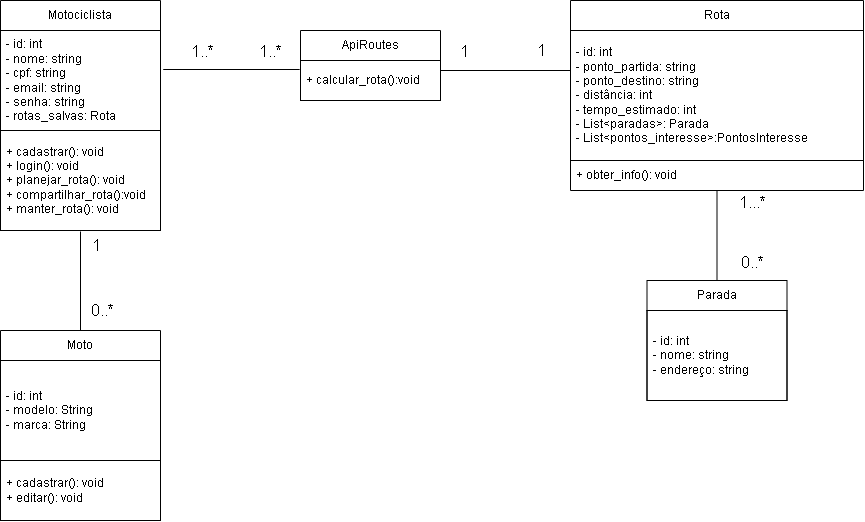

The diagram above was exported from draw.io. Its source (the exported page's mxGraphModel, read from the mxfile embedded in the PNG):
<mxGraphModel dx="1956" dy="991" grid="1" gridSize="10" guides="1" tooltips="1" connect="1" arrows="1" fold="1" page="1" pageScale="1" pageWidth="827" pageHeight="1169" math="0" shadow="0">
  <root>
    <mxCell id="WIyWlLk6GJQsqaUBKTNV-0" />
    <mxCell id="WIyWlLk6GJQsqaUBKTNV-1" parent="WIyWlLk6GJQsqaUBKTNV-0" />
    <mxCell id="hKa5DnNiX1-Nh_r0q10E-0" value="" style="group" vertex="1" connectable="0" parent="WIyWlLk6GJQsqaUBKTNV-1">
      <mxGeometry x="30" y="280" width="863" height="520" as="geometry" />
    </mxCell>
    <mxCell id="XJM2A6H-zqfAH4twSKBb-0" value="Motociclista" style="swimlane;fontStyle=0;childLayout=stackLayout;horizontal=1;startSize=30;horizontalStack=0;resizeParent=1;resizeParentMax=0;resizeLast=0;collapsible=1;marginBottom=0;whiteSpace=wrap;html=1;strokeColor=default;container=0;" parent="hKa5DnNiX1-Nh_r0q10E-0" vertex="1">
      <mxGeometry width="160" height="230" as="geometry">
        <mxRectangle x="80" y="280" width="100" height="30" as="alternateBounds" />
      </mxGeometry>
    </mxCell>
    <mxCell id="XJM2A6H-zqfAH4twSKBb-4" value="Rota" style="swimlane;fontStyle=0;childLayout=stackLayout;horizontal=1;startSize=30;horizontalStack=0;resizeParent=1;resizeParentMax=0;resizeLast=0;collapsible=1;marginBottom=0;whiteSpace=wrap;html=1;container=0;" parent="hKa5DnNiX1-Nh_r0q10E-0" vertex="1">
      <mxGeometry x="570" width="293" height="190" as="geometry" />
    </mxCell>
    <mxCell id="XJM2A6H-zqfAH4twSKBb-6" value="Parada" style="swimlane;fontStyle=0;childLayout=stackLayout;horizontal=1;startSize=30;horizontalStack=0;resizeParent=1;resizeParentMax=0;resizeLast=0;collapsible=1;marginBottom=0;whiteSpace=wrap;html=1;container=0;" parent="hKa5DnNiX1-Nh_r0q10E-0" vertex="1">
      <mxGeometry x="646.5" y="280" width="140" height="120" as="geometry" />
    </mxCell>
    <mxCell id="XJM2A6H-zqfAH4twSKBb-16" value="ApiRoutes" style="swimlane;fontStyle=0;childLayout=stackLayout;horizontal=1;startSize=30;horizontalStack=0;resizeParent=1;resizeParentMax=0;resizeLast=0;collapsible=1;marginBottom=0;whiteSpace=wrap;html=1;strokeColor=default;container=0;" parent="hKa5DnNiX1-Nh_r0q10E-0" vertex="1">
      <mxGeometry x="300" y="30" width="140" height="70" as="geometry">
        <mxRectangle x="80" y="280" width="100" height="30" as="alternateBounds" />
      </mxGeometry>
    </mxCell>
    <mxCell id="XJM2A6H-zqfAH4twSKBb-35" value="" style="endArrow=none;html=1;rounded=0;entryX=0.5;entryY=0;entryDx=0;entryDy=0;" parent="hKa5DnNiX1-Nh_r0q10E-0" source="XJM2A6H-zqfAH4twSKBb-12" target="XJM2A6H-zqfAH4twSKBb-6" edge="1">
      <mxGeometry width="50" height="50" relative="1" as="geometry">
        <mxPoint x="680" y="190" as="sourcePoint" />
        <mxPoint x="684" y="280" as="targetPoint" />
      </mxGeometry>
    </mxCell>
    <mxCell id="XJM2A6H-zqfAH4twSKBb-36" value="0..*" style="edgeLabel;html=1;align=center;verticalAlign=middle;resizable=0;points=[];fontSize=16;container=0;" parent="XJM2A6H-zqfAH4twSKBb-35" connectable="0" vertex="1">
      <mxGeometry x="0.5778" y="-2" relative="1" as="geometry">
        <mxPoint x="36" as="offset" />
      </mxGeometry>
    </mxCell>
    <mxCell id="XJM2A6H-zqfAH4twSKBb-37" value="1...*" style="edgeLabel;html=1;align=center;verticalAlign=middle;resizable=0;points=[];fontSize=16;container=0;" parent="XJM2A6H-zqfAH4twSKBb-35" connectable="0" vertex="1">
      <mxGeometry x="-0.6545" relative="1" as="geometry">
        <mxPoint x="34" y="-5" as="offset" />
      </mxGeometry>
    </mxCell>
    <mxCell id="XJM2A6H-zqfAH4twSKBb-39" value="" style="endArrow=none;html=1;rounded=0;" parent="hKa5DnNiX1-Nh_r0q10E-0" edge="1">
      <mxGeometry width="50" height="50" relative="1" as="geometry">
        <mxPoint x="570" y="70" as="sourcePoint" />
        <mxPoint x="440" y="70" as="targetPoint" />
      </mxGeometry>
    </mxCell>
    <mxCell id="XJM2A6H-zqfAH4twSKBb-40" value="1" style="edgeLabel;html=1;align=center;verticalAlign=middle;resizable=0;points=[];fontSize=16;container=0;" parent="XJM2A6H-zqfAH4twSKBb-39" connectable="0" vertex="1">
      <mxGeometry x="0.5778" y="-2" relative="1" as="geometry">
        <mxPoint x="-5" y="-18" as="offset" />
      </mxGeometry>
    </mxCell>
    <mxCell id="XJM2A6H-zqfAH4twSKBb-41" value="1" style="edgeLabel;html=1;align=center;verticalAlign=middle;resizable=0;points=[];fontSize=16;container=0;" parent="XJM2A6H-zqfAH4twSKBb-39" connectable="0" vertex="1">
      <mxGeometry x="-0.6545" relative="1" as="geometry">
        <mxPoint x="-8" y="-21" as="offset" />
      </mxGeometry>
    </mxCell>
    <mxCell id="dJdHUnqmCWGRALcCfPx--0" value="Moto" style="swimlane;fontStyle=0;childLayout=stackLayout;horizontal=1;startSize=30;horizontalStack=0;resizeParent=1;resizeParentMax=0;resizeLast=0;collapsible=1;marginBottom=0;whiteSpace=wrap;html=1;strokeColor=default;container=0;" parent="hKa5DnNiX1-Nh_r0q10E-0" vertex="1">
      <mxGeometry y="330" width="160" height="190" as="geometry">
        <mxRectangle x="80" y="280" width="100" height="30" as="alternateBounds" />
      </mxGeometry>
    </mxCell>
    <mxCell id="dJdHUnqmCWGRALcCfPx--3" value="" style="endArrow=none;html=1;rounded=0;exitX=0.5;exitY=1.01;exitDx=0;exitDy=0;exitPerimeter=0;entryX=0.5;entryY=0;entryDx=0;entryDy=0;entryPerimeter=0;" parent="hKa5DnNiX1-Nh_r0q10E-0" source="XJM2A6H-zqfAH4twSKBb-1" target="dJdHUnqmCWGRALcCfPx--0" edge="1">
      <mxGeometry width="50" height="50" relative="1" as="geometry">
        <mxPoint x="79.5" y="240" as="sourcePoint" />
        <mxPoint x="80" y="320" as="targetPoint" />
      </mxGeometry>
    </mxCell>
    <mxCell id="dJdHUnqmCWGRALcCfPx--4" value="0..*" style="edgeLabel;html=1;align=center;verticalAlign=middle;resizable=0;points=[];fontSize=16;container=0;" parent="dJdHUnqmCWGRALcCfPx--3" connectable="0" vertex="1">
      <mxGeometry x="0.5778" y="-2" relative="1" as="geometry">
        <mxPoint x="23" as="offset" />
      </mxGeometry>
    </mxCell>
    <mxCell id="dJdHUnqmCWGRALcCfPx--5" value="1" style="edgeLabel;html=1;align=center;verticalAlign=middle;resizable=0;points=[];fontSize=16;container=0;" parent="dJdHUnqmCWGRALcCfPx--3" connectable="0" vertex="1">
      <mxGeometry x="-0.6545" relative="1" as="geometry">
        <mxPoint x="15" y="-5" as="offset" />
      </mxGeometry>
    </mxCell>
    <mxCell id="XJM2A6H-zqfAH4twSKBb-13" value="&lt;div style=&quot;border-color: var(--border-color);&quot;&gt;- id: int&lt;/div&gt;&lt;span style=&quot;border-color: var(--border-color);&quot;&gt;- nome: string&lt;br&gt;- cpf: string&lt;br&gt;&lt;/span&gt;&lt;span style=&quot;border-color: var(--border-color);&quot;&gt;- email: string&lt;br&gt;-&amp;nbsp;&lt;/span&gt;&lt;span style=&quot;border-color: var(--border-color);&quot;&gt;senha: string&lt;br&gt;- rotas_salvas: Rota&lt;/span&gt;" style="text;strokeColor=default;fillColor=none;align=left;verticalAlign=middle;spacingLeft=4;spacingRight=4;overflow=hidden;points=[[0,0.5],[1,0.5]];portConstraint=eastwest;rotatable=0;whiteSpace=wrap;html=1;container=0;" parent="hKa5DnNiX1-Nh_r0q10E-0" vertex="1">
      <mxGeometry y="30" width="160" height="100" as="geometry" />
    </mxCell>
    <mxCell id="XJM2A6H-zqfAH4twSKBb-1" value="+ cadastrar(): void&lt;br&gt;+ login(): void &lt;br&gt;+ planejar_rota(): void &lt;br&gt;+ compartilhar_rota():void &lt;br&gt;+ manter_rota(): void" style="text;strokeColor=default;fillColor=none;align=left;verticalAlign=middle;spacingLeft=4;spacingRight=4;overflow=hidden;points=[[0,0.5],[1,0.5]];portConstraint=eastwest;rotatable=0;whiteSpace=wrap;html=1;container=0;" parent="hKa5DnNiX1-Nh_r0q10E-0" vertex="1">
      <mxGeometry y="130" width="160" height="100" as="geometry" />
    </mxCell>
    <mxCell id="XJM2A6H-zqfAH4twSKBb-15" value="- id: int &lt;br&gt;- nome: string &lt;br&gt;- endereço: string" style="text;strokeColor=default;fillColor=none;align=left;verticalAlign=middle;spacingLeft=4;spacingRight=4;overflow=hidden;points=[[0,0.5],[1,0.5]];portConstraint=eastwest;rotatable=0;whiteSpace=wrap;html=1;container=0;" parent="hKa5DnNiX1-Nh_r0q10E-0" vertex="1">
      <mxGeometry x="646.5" y="310" width="140" height="90" as="geometry" />
    </mxCell>
    <mxCell id="XJM2A6H-zqfAH4twSKBb-18" value="+ calcular_rota():void" style="text;strokeColor=default;fillColor=none;align=left;verticalAlign=middle;spacingLeft=4;spacingRight=4;overflow=hidden;points=[[0,0.5],[1,0.5]];portConstraint=eastwest;rotatable=0;whiteSpace=wrap;html=1;container=0;" parent="hKa5DnNiX1-Nh_r0q10E-0" vertex="1">
      <mxGeometry x="300" y="60" width="140" height="40" as="geometry" />
    </mxCell>
    <mxCell id="XJM2A6H-zqfAH4twSKBb-42" value="" style="endArrow=none;html=1;rounded=0;exitX=-0.006;exitY=0.225;exitDx=0;exitDy=0;exitPerimeter=0;entryX=1.017;entryY=0.39;entryDx=0;entryDy=0;entryPerimeter=0;" parent="hKa5DnNiX1-Nh_r0q10E-0" source="XJM2A6H-zqfAH4twSKBb-18" target="XJM2A6H-zqfAH4twSKBb-13" edge="1">
      <mxGeometry width="50" height="50" relative="1" as="geometry">
        <mxPoint x="298" y="70.5" as="sourcePoint" />
        <mxPoint x="180" y="70" as="targetPoint" />
      </mxGeometry>
    </mxCell>
    <mxCell id="XJM2A6H-zqfAH4twSKBb-43" value="1..*" style="edgeLabel;html=1;align=center;verticalAlign=middle;resizable=0;points=[];fontSize=16;container=0;" parent="XJM2A6H-zqfAH4twSKBb-42" connectable="0" vertex="1">
      <mxGeometry x="0.5778" y="-2" relative="1" as="geometry">
        <mxPoint x="8" y="-17" as="offset" />
      </mxGeometry>
    </mxCell>
    <mxCell id="XJM2A6H-zqfAH4twSKBb-44" value="1..*" style="edgeLabel;html=1;align=center;verticalAlign=middle;resizable=0;points=[];fontSize=16;container=0;" parent="XJM2A6H-zqfAH4twSKBb-42" connectable="0" vertex="1">
      <mxGeometry x="-0.6545" relative="1" as="geometry">
        <mxPoint x="-6" y="-19" as="offset" />
      </mxGeometry>
    </mxCell>
    <mxCell id="dJdHUnqmCWGRALcCfPx--1" value="&lt;div style=&quot;border-color: var(--border-color);&quot;&gt;- id: int&lt;/div&gt;&lt;span style=&quot;border-color: var(--border-color);&quot;&gt;- modelo: String&lt;br&gt;&lt;/span&gt;&lt;span style=&quot;border-color: var(--border-color);&quot;&gt;- marca: String&lt;br&gt;&lt;/span&gt;" style="text;strokeColor=default;fillColor=none;align=left;verticalAlign=middle;spacingLeft=4;spacingRight=4;overflow=hidden;points=[[0,0.5],[1,0.5]];portConstraint=eastwest;rotatable=0;whiteSpace=wrap;html=1;container=0;" parent="hKa5DnNiX1-Nh_r0q10E-0" vertex="1">
      <mxGeometry y="360" width="160" height="100" as="geometry" />
    </mxCell>
    <mxCell id="y3YxUKE4WvOn0Yz7sRum-0" value="+ cadastrar(): void&lt;br&gt;+ editar(): void" style="text;strokeColor=default;fillColor=none;align=left;verticalAlign=middle;spacingLeft=4;spacingRight=4;overflow=hidden;points=[[0,0.5],[1,0.5]];portConstraint=eastwest;rotatable=0;whiteSpace=wrap;html=1;container=0;" parent="hKa5DnNiX1-Nh_r0q10E-0" vertex="1">
      <mxGeometry y="460" width="160" height="60" as="geometry" />
    </mxCell>
    <mxCell id="XJM2A6H-zqfAH4twSKBb-5" value="- id: int &lt;br&gt;- ponto_partida: string &lt;br&gt;-&amp;nbsp;ponto_destino: string &lt;br&gt;- distância: int &lt;br&gt;- tempo_estimado: int &lt;br&gt;- List&amp;lt;paradas&amp;gt;: Parada&lt;br&gt;- List&amp;lt;pontos_interesse&amp;gt;:PontosInteresse" style="text;strokeColor=default;fillColor=none;align=left;verticalAlign=middle;spacingLeft=4;spacingRight=4;overflow=hidden;points=[[0,0.5],[1,0.5]];portConstraint=eastwest;rotatable=0;whiteSpace=wrap;html=1;container=0;" parent="hKa5DnNiX1-Nh_r0q10E-0" vertex="1">
      <mxGeometry x="570" y="30" width="293" height="130" as="geometry" />
    </mxCell>
    <mxCell id="XJM2A6H-zqfAH4twSKBb-12" value="+ obter_info(): void" style="text;strokeColor=none;fillColor=none;align=left;verticalAlign=middle;spacingLeft=4;spacingRight=4;overflow=hidden;points=[[0,0.5],[1,0.5]];portConstraint=eastwest;rotatable=0;whiteSpace=wrap;html=1;container=0;" parent="hKa5DnNiX1-Nh_r0q10E-0" vertex="1">
      <mxGeometry x="570" y="160" width="293" height="30" as="geometry" />
    </mxCell>
  </root>
</mxGraphModel>